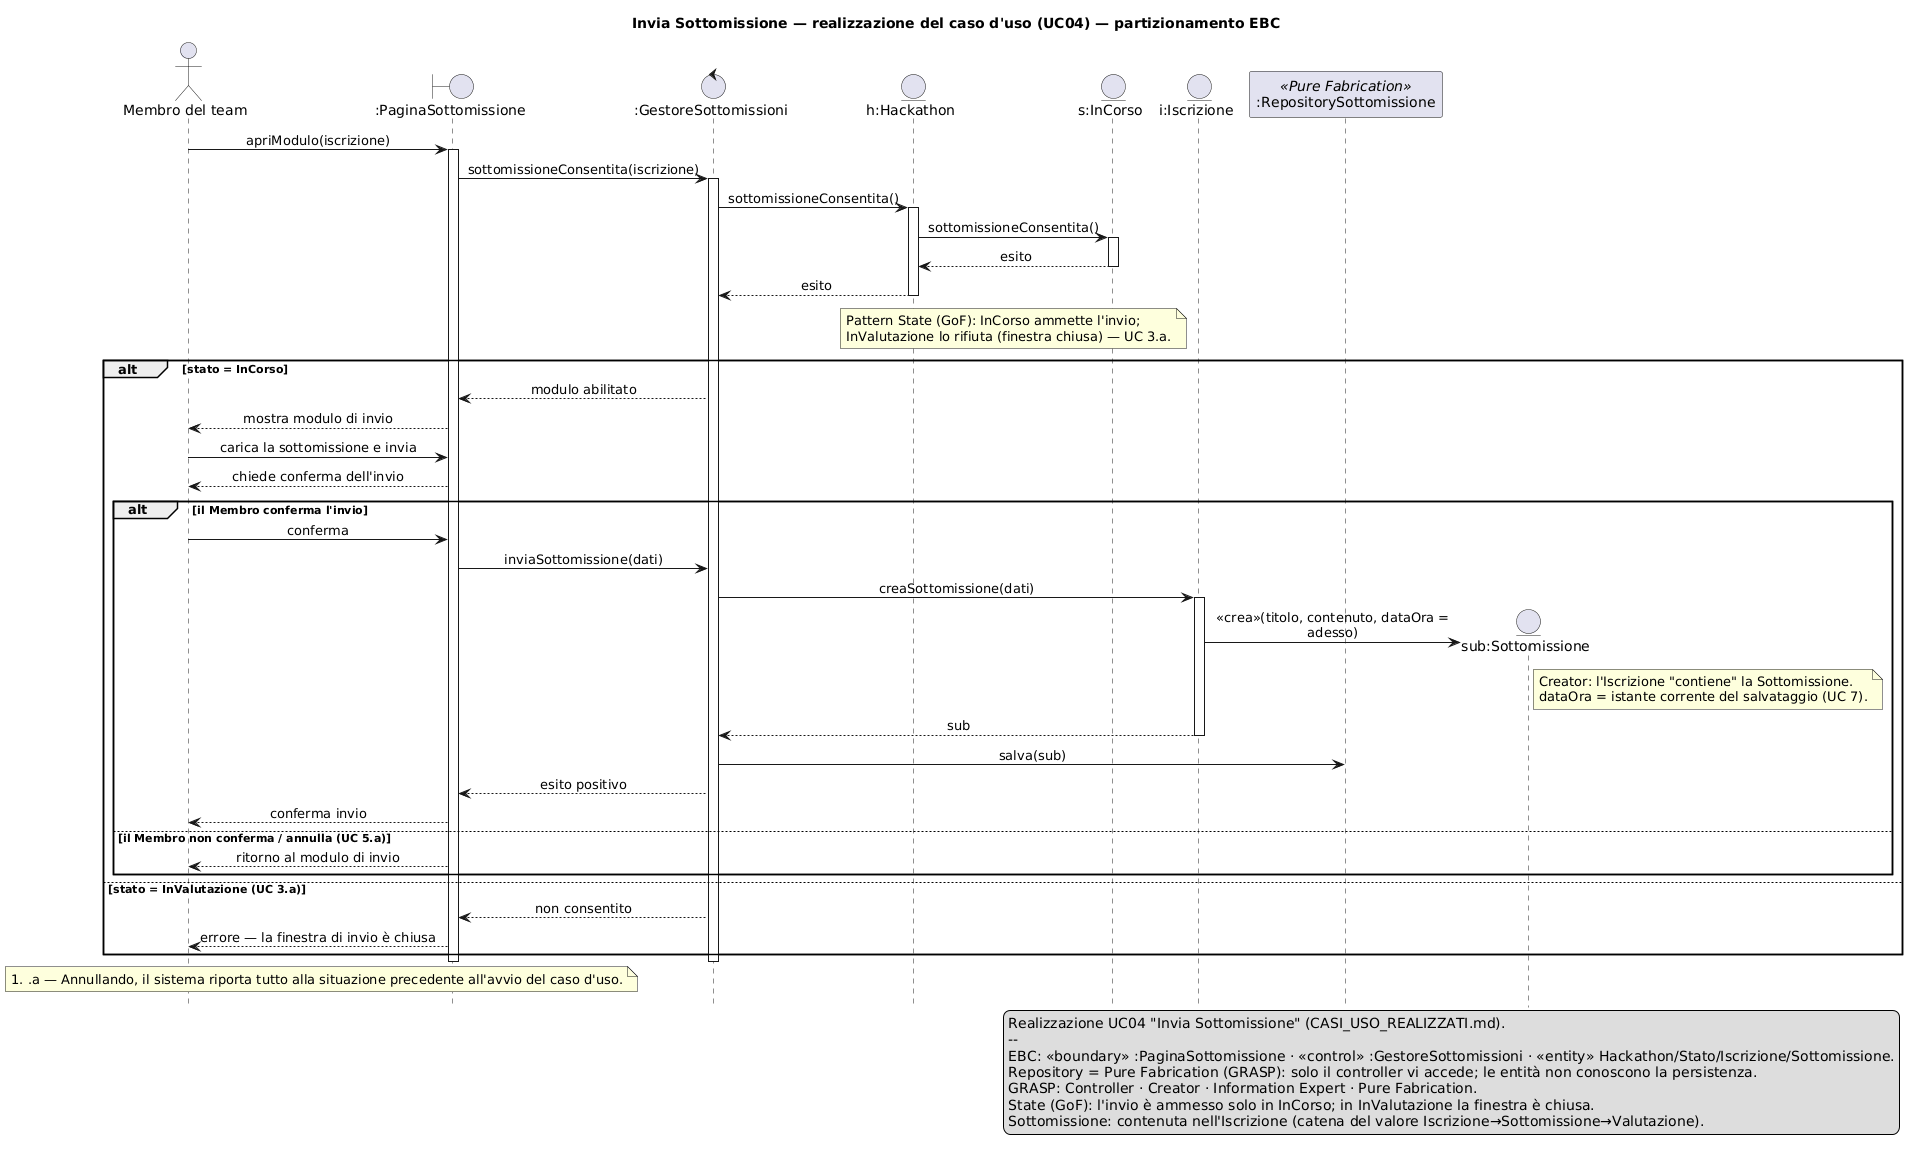

The diagram above was rendered by PlantUML. Its source (embedded in the PNG):
@startuml SEQ_InviaSottomissione
' DIAGRAMMA DI SEQUENZA - Realizzazione "Invia Sottomissione" (1a iterazione HackHub, UC04).
' Notazione: UML_05_Interazioni (linee di vita, focus, messaggi sincroni/ritorno/«crea», frammenti alt/opt/loop).
' Stile UML_05 slide 2: niente tipi dei parametri. Coerente con CLASSI_ANALISI_REALIZZATI.puml e CASI_USO_REALIZZATI.md.
' Partizionamento EBC: boundary = pagina UI, control = GestoreSottomissioni, entity = Hackathon/Stato/Iscrizione/Sottomissione.
' GRASP: Controller, Creator (l'Iscrizione "contiene" e crea la Sottomissione), Information Expert,
'        Pure Fabrication (RepositorySottomissione: persistenza, complementare all'EBC).
' Pattern State (GoF): l'invio è ammesso solo nello stato InCorso.
hide footbox
skinparam shadowing false
skinparam sequenceMessageAlign center
skinparam maxMessageSize 250

title Invia Sottomissione — realizzazione del caso d'uso (UC04) — partizionamento EBC

actor "Membro del team" as Mem
boundary ":PaginaSottomissione" as B
control ":GestoreSottomissioni" as GS
entity "h:Hackathon" as H
entity "s:InCorso" as S
entity "i:Iscrizione" as I
participant ":RepositorySottomissione" as RS <<Pure Fabrication>>

Mem -> B : apriModulo(iscrizione)
activate B
B -> GS : sottomissioneConsentita(iscrizione)
activate GS
GS -> H : sottomissioneConsentita()
activate H
H -> S : sottomissioneConsentita()
activate S
S --> H : esito
deactivate S
H --> GS : esito
deactivate H
note over H, S
  Pattern State (GoF): InCorso ammette l'invio;
  InValutazione lo rifiuta (finestra chiusa) — UC 3.a.
end note

alt stato = InCorso
    GS --> B : modulo abilitato
    B --> Mem : mostra modulo di invio
    Mem -> B : carica la sottomissione e invia
    B --> Mem : chiede conferma dell'invio
    alt il Membro conferma l'invio
        Mem -> B : conferma
        B -> GS : inviaSottomissione(dati)
        GS -> I : creaSottomissione(dati)
        activate I
        create entity "sub:Sottomissione" as Sub
        I -> Sub : «crea»(titolo, contenuto, dataOra = adesso)
        note right of Sub
          Creator: l'Iscrizione "contiene" la Sottomissione.
          dataOra = istante corrente del salvataggio (UC 7).
        end note
        I --> GS : sub
        deactivate I
        GS -> RS : salva(sub)
        GS --> B : esito positivo
        B --> Mem : conferma invio
    else il Membro non conferma / annulla (UC 5.a)
        B --> Mem : ritorno al modulo di invio
    end
else stato = InValutazione (UC 3.a)
    GS --> B : non consentito
    B --> Mem : errore — la finestra di invio è chiusa
end
deactivate GS
deactivate B

note over Mem, B
  #.a — Annullando, il sistema riporta tutto alla situazione precedente all'avvio del caso d'uso.
end note

legend right
  Realizzazione UC04 "Invia Sottomissione" (CASI_USO_REALIZZATI.md).
  --
  EBC: «boundary» :PaginaSottomissione · «control» :GestoreSottomissioni · «entity» Hackathon/Stato/Iscrizione/Sottomissione.
  Repository = Pure Fabrication (GRASP): solo il controller vi accede; le entità non conoscono la persistenza.
  GRASP: Controller · Creator · Information Expert · Pure Fabrication.
  State (GoF): l'invio è ammesso solo in InCorso; in InValutazione la finestra è chiusa.
  Sottomissione: contenuta nell'Iscrizione (catena del valore Iscrizione→Sottomissione→Valutazione).
endlegend
@enduml